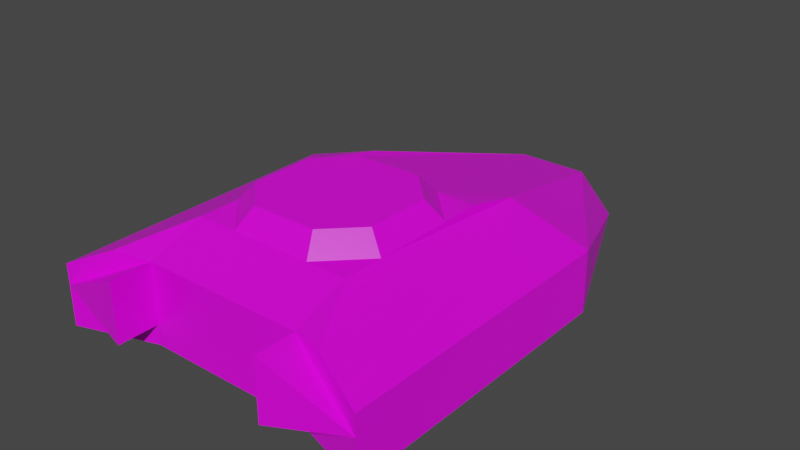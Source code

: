 # Source: Ship.blend  (saved by Blender 2.80.75; exported with 4.5.12 LTS)
import bpy
from mathutils import Matrix  # noqa: F401  (used for matrix-valued properties, if any)

bpy.ops.wm.read_factory_settings(use_empty=True)
scene = bpy.context.scene
scene.name = 'Scene'

# ---- collections
col_shipc = bpy.data.collections.new('ShipC'); scene.collection.children.link(col_shipc)

# ---- images (referenced by path relative to the original .blend; pixels are not part of the script)
import os
ASSET_DIR = os.environ.get("B2B_ASSET_DIR", "")  # directory of the original .blend (textures are referenced by path, not embedded)
HERE = os.path.dirname(os.path.abspath(__file__))  # packed textures are extracted next to this script under _unpacked/

def load_image(name, relpath, width, height, colorspace="sRGB"):
    """Load a texture the original file referenced (path relative to the .blend, or extracted next to this script)."""
    p = next((c for c in (os.path.join(HERE, relpath), os.path.join(ASSET_DIR, relpath)) if relpath and os.path.exists(c)), "")
    if p:
        img = bpy.data.images.load(p, check_existing=True)
        img.name = name
    else:  # same state as the original file: an image datablock whose file is absent (Cycles renders it pink)
        img = bpy.data.images.new(name, width, height)
        img.source = "FILE"
        img.filepath = "//" + (relpath or name)
    img.colorspace_settings.name = colorspace
    return img
img_ship_png = load_image('Ship.png', 'Ship.png', 1024, 1024, 'sRGB')

# ---- materials (node trees are filled in below, after node groups)
mat_material = bpy.data.materials.new('Material')
mat_material.alpha_threshold = 0.0
mat_material.use_transparent_shadow = False
mat_material.line_color = (0.0, 0.0, 0.0, 1.0)

# ---- material node trees
mat_material.use_nodes = True; mat_material.node_tree.nodes.clear()
_N = mat_material.node_tree.nodes; _L = mat_material.node_tree.links
n0 = _N.new('ShaderNodeOutputMaterial'); n0.name = 'Material Output'; n0.location = (300, 300)
n1 = _N.new('ShaderNodeTexImage'); n1.name = 'Image Texture'; n1.location = (-304, 202)
n1.image = img_ship_png
n2 = _N.new('ShaderNodeBsdfPrincipled'); n2.name = 'Principled BSDF'; n2.location = (10, 300)
n2.distribution = 'GGX'
n2.subsurface_method = 'BURLEY'
n2.inputs[2].default_value = 0.4
n2.inputs[3].default_value = 1.45
n2.inputs[27].default_value = (0.0, 0.0, 0.0, 1.0)
n2.inputs[28].default_value = 1.0
_L.new(n2.outputs[0], n0.inputs[0])
_L.new(n1.outputs[0], n2.inputs[0])
n0.is_active_output = True

# ---- world
world_world = bpy.data.worlds.new('World'); scene.world = world_world
world_world.use_nodes = True; world_world.node_tree.nodes.clear()
_N = world_world.node_tree.nodes; _L = world_world.node_tree.links
n0 = _N.new('ShaderNodeOutputWorld'); n0.name = 'World Output'; n0.location = (300, 300)
n1 = _N.new('ShaderNodeBackground'); n1.name = 'Background'; n1.location = (10, 300)
n1.inputs[0].default_value = (0.05088, 0.05088, 0.05088, 1.0)
_L.new(n1.outputs[0], n0.inputs[0])
n0.is_active_output = True
world_world.color = (0.05088, 0.05088, 0.05088)
world_world.use_sun_shadow = False
world_world.sun_shadow_jitter_overblur = 0.0

# ---- meshes
me_cube = bpy.data.meshes.new('Cube')
me_cube.from_pydata([(1.0, 0.8398, 0.1651), (1.0, 0.8398, -0.8237), (1.0, -1.0, 0.1651), (1.0, -1.0, -0.8237), (-1.0, 0.8398, 0.1651), (-1.0, 0.8398, -0.8237), (-1.0, -1.0, 0.1651), (-1.0, -1.0, -0.8237), (0.4472, 2.071, -0.9585), (-0.4472, 2.071, -0.9585), (-0.5, -0.84, -0.8057), (0.5, -0.84, -0.8057), (-0.5, 0.8398, 0.5849), (0.5, 0.8398, 0.5849), (-0.2236, 2.071, -0.3473), (0.2236, 2.071, -0.3473), (0.5, 0.5, 0.7943), (-0.5, 0.5, 0.7943), (0.5, -0.5, 0.7943), (-0.5, -0.5, 0.7943), (-0.5, 0.25, 0.7943), (-0.5, -0.25, 0.7943), (0.5, 0.25, 0.7943), (0.5, -0.25, 0.7943), (0.25, 0.5, 0.7943), (-0.25, 0.5, 0.7943), (0.25, -0.5, 0.7943), (-0.25, -0.5, 0.7943), (-0.4, 0.2, 1.1), (-0.4, -0.2, 1.1), (0.4, 0.2, 1.1), (0.4, -0.2, 1.1), (0.2, 0.4, 1.1), (-0.2, 0.4, 1.1), (0.2, -0.4, 1.1), (-0.2, -0.4, 1.1), (-1.0, -1.0, -0.1635), (1.0, -1.0, -0.1635), (0.5, -0.84, 0.4743), (0.5, -0.84, -0.4857), (-0.5, -0.84, 0.4743), (-0.5, -0.84, -0.4857), (0.5, -0.5, 0.7943), (0.5, -0.84, 0.4743), (0.7107, -0.9074, 0.5292), (-0.5, -0.84, 0.4743), (-0.5, -0.5, 0.7943), (-0.7107, -0.9074, 0.5292), (0.5, -1.09, -0.4857), (-0.5, -1.09, -0.4857), (0.5, -1.09, 0.4743), (-0.5, -1.09, 0.4743)], [], [(40, 45, 47, 6, 36), (7, 36, 6, 4, 5), (1, 0, 2, 37, 3), (12, 4, 6, 47, 46, 19, 21, 20, 17), (11, 43, 45, 10), (14, 15, 8, 9), (5, 4, 9), (4, 12, 14), (9, 4, 14), (15, 13, 0), (8, 0, 1), (15, 0, 8), (37, 2, 44, 43, 38), (22, 16, 24), (18, 23, 26), (19, 27, 21), (17, 20, 25), (25, 20, 28, 33), (29, 35, 34, 31, 30, 32, 33, 28), (26, 23, 31, 34), (24, 25, 33, 32), (23, 22, 30, 31), (20, 21, 29, 28), (21, 27, 35, 29), (22, 24, 32, 30), (42, 43, 44), (45, 46, 47), (0, 13, 16, 22, 23, 18, 42, 44, 2), (12, 17, 25, 24, 16, 13, 15, 14), (49, 36, 41), (51, 40, 36), (51, 36, 49), (51, 49, 41, 40), (37, 38, 50), (48, 39, 37), (50, 48, 37), (38, 39, 48, 50), (27, 26, 34, 35), (11, 10, 7, 5, 9, 8, 1, 3), (10, 41, 36, 7), (11, 3, 37, 39), (46, 45, 27), (43, 42, 26), (27, 45, 43, 26)])
_uv = me_cube.uv_layers.new(name='UVMap')
_uv.uv.foreach_set('vector', [0.5284, 0.5875, 0.5301, 0.5878, 0.5558, 0.5806, 0.5656, 0.526, 0.5465, 0.4926, 0.07965, 0.000143, 0.1559, 0.01338, 0.1939, 0.01996, 0.1571, 0.2326, 0.04277, 0.2128, 0.04277, 0.6243, 0.1571, 0.6045, 0.1939, 0.8171, 0.1559, 0.8237, 0.07965, 0.8369, 0.253, 0.3599, 0.2272, 0.2878, 0.4268, 0.2059, 0.4375, 0.2605, 0.4083, 0.3154, 0.4085, 0.3158, 0.3812, 0.3265, 0.3269, 0.3487, 0.2998, 0.3599, 0.7949, 0.05883, 0.9451, 0.05883, 0.9451, 0.1761, 0.7949, 0.1761, 0.07183, 0.3923, 0.07183, 0.4448, 0.0001431, 0.471, 0.000143, 0.3661, 0.04277, 0.2128, 0.1571, 0.2326, 0.000143, 0.3661, 0.2213, 0.2902, 0.253, 0.3599, 0.07183, 0.3923, 0.000143, 0.3661, 0.1571, 0.2326, 0.07183, 0.3923, 0.07183, 0.4448, 0.253, 0.4772, 0.2213, 0.5469, 0.0001431, 0.471, 0.1571, 0.6045, 0.04277, 0.6243, 0.07183, 0.4448, 0.1571, 0.6045, 0.0001431, 0.471, 0.6598, 0.4999, 0.6788, 0.4665, 0.669, 0.4119, 0.6434, 0.4047, 0.6417, 0.4049, 0.6139, 0.3671, 0.6139, 0.3964, 0.5846, 0.3964, 0.6139, 0.2431, 0.6139, 0.2724, 0.5846, 0.2431, 0.4605, 0.2431, 0.4899, 0.2431, 0.4605, 0.2724, 0.4605, 0.3964, 0.4605, 0.3671, 0.4899, 0.3964, 0.4899, 0.3964, 0.4605, 0.3671, 0.4903, 0.3432, 0.5138, 0.3667, 0.4903, 0.2963, 0.5138, 0.2728, 0.5607, 0.2728, 0.5841, 0.2963, 0.5841, 0.3432, 0.5607, 0.3667, 0.5138, 0.3667, 0.4903, 0.3432, 0.5846, 0.2431, 0.6139, 0.2724, 0.5841, 0.2963, 0.5607, 0.2728, 0.5665, 0.4044, 0.5079, 0.4044, 0.5138, 0.3667, 0.5607, 0.3667, 0.6218, 0.2904, 0.6218, 0.3491, 0.5841, 0.3432, 0.5841, 0.2963, 0.4526, 0.3491, 0.4526, 0.2904, 0.4903, 0.2963, 0.4903, 0.3432, 0.4605, 0.2724, 0.4899, 0.2431, 0.5138, 0.2728, 0.4903, 0.2963, 0.6139, 0.3671, 0.5846, 0.3964, 0.5607, 0.3667, 0.5841, 0.3432, 0.4083, 0.5217, 0.4523, 0.5543, 0.4375, 0.5766, 0.4523, 0.2827, 0.4083, 0.3154, 0.4375, 0.2605, 0.2272, 0.5493, 0.253, 0.4772, 0.2998, 0.4772, 0.3269, 0.4883, 0.3812, 0.5106, 0.4085, 0.5212, 0.4083, 0.5217, 0.4375, 0.5766, 0.4268, 0.6312, 0.253, 0.3599, 0.2998, 0.3599, 0.2998, 0.3892, 0.2998, 0.4478, 0.2998, 0.4772, 0.253, 0.4772, 0.07183, 0.4448, 0.07183, 0.3923, 0.4814, 0.4661, 0.5465, 0.4926, 0.4963, 0.4409, 0.5013, 0.5766, 0.5284, 0.5875, 0.5465, 0.4926, 0.5013, 0.5766, 0.5465, 0.4926, 0.4814, 0.4661, 0.5013, 0.5766, 0.4814, 0.4661, 0.4526, 0.4713, 0.4725, 0.5818, 0.6598, 0.4999, 0.6417, 0.4049, 0.6146, 0.4159, 0.5946, 0.5264, 0.6096, 0.5515, 0.6598, 0.4999, 0.6146, 0.4159, 0.5946, 0.5264, 0.6598, 0.4999, 0.5858, 0.4107, 0.5658, 0.5212, 0.5946, 0.5264, 0.6146, 0.4159, 0.5079, 0.2351, 0.5665, 0.2351, 0.5607, 0.2728, 0.5138, 0.2728, 0.7949, 0.05883, 0.7949, 0.1761, 0.8137, 0.2348, 0.5979, 0.2348, 0.4526, 0.1699, 0.4526, 0.06503, 0.5979, 0.0001847, 0.8137, 0.000143, 0.5055, 0.4047, 0.4963, 0.4409, 0.5465, 0.4926, 0.5656, 0.4177, 0.6188, 0.5878, 0.6788, 0.5747, 0.6598, 0.4999, 0.6096, 0.5515, 0.9999, 0.1761, 0.9451, 0.1761, 0.9999, 0.1468, 0.9451, 0.05883, 0.9999, 0.05883, 0.9999, 0.08816, 0.9999, 0.1468, 0.9451, 0.1761, 0.9451, 0.05883, 0.9999, 0.08816])
_ca = me_cube.color_attributes.new('Col', 'BYTE_COLOR', 'CORNER')
_ca.data.foreach_set('color', [1.0, 1.0, 1.0, 1.0, 1.0, 1.0, 1.0, 1.0, 1.0, 1.0, 1.0, 1.0, 1.0, 1.0, 1.0, 1.0, 1.0, 1.0, 1.0, 1.0, 1.0, 1.0, 1.0, 1.0, 1.0, 1.0, 1.0, 1.0, 1.0, 1.0, 1.0, 1.0, 1.0, 1.0, 1.0, 1.0, 1.0, 1.0, 1.0, 1.0, 1.0, 1.0, 1.0, 1.0, 1.0, 1.0, 1.0, 1.0, 1.0, 1.0, 1.0, 1.0, 1.0, 1.0, 1.0, 1.0, 1.0, 1.0, 1.0, 1.0, 1.0, 1.0, 1.0, 1.0, 1.0, 1.0, 1.0, 1.0, 1.0, 1.0, 1.0, 1.0, 1.0, 1.0, 1.0, 1.0, 1.0, 1.0, 1.0, 1.0, 1.0, 1.0, 1.0, 1.0, 1.0, 1.0, 1.0, 1.0, 1.0, 1.0, 1.0, 1.0, 1.0, 1.0, 1.0, 1.0, 1.0, 1.0, 1.0, 1.0, 1.0, 1.0, 1.0, 1.0, 1.0, 1.0, 1.0, 1.0, 1.0, 1.0, 1.0, 1.0, 1.0, 1.0, 1.0, 1.0, 1.0, 1.0, 1.0, 1.0, 1.0, 1.0, 1.0, 1.0, 1.0, 1.0, 1.0, 1.0, 1.0, 1.0, 1.0, 1.0, 1.0, 1.0, 1.0, 1.0, 1.0, 1.0, 1.0, 1.0, 1.0, 1.0, 1.0, 1.0, 1.0, 1.0, 1.0, 1.0, 1.0, 1.0, 1.0, 1.0, 1.0, 1.0, 1.0, 1.0, 1.0, 1.0, 1.0, 1.0, 1.0, 1.0, 1.0, 1.0, 1.0, 1.0, 1.0, 1.0, 1.0, 1.0, 1.0, 1.0, 1.0, 1.0, 1.0, 1.0, 1.0, 1.0, 1.0, 1.0, 1.0, 1.0, 1.0, 1.0, 1.0, 1.0, 1.0, 1.0, 1.0, 1.0, 1.0, 1.0, 1.0, 1.0, 1.0, 1.0, 1.0, 1.0, 1.0, 1.0, 1.0, 1.0, 1.0, 1.0, 1.0, 1.0, 1.0, 1.0, 1.0, 1.0, 1.0, 1.0, 1.0, 1.0, 1.0, 1.0, 1.0, 1.0, 1.0, 1.0, 1.0, 1.0, 1.0, 1.0, 1.0, 1.0, 1.0, 1.0, 1.0, 1.0, 1.0, 1.0, 1.0, 1.0, 1.0, 1.0, 1.0, 1.0, 1.0, 1.0, 1.0, 1.0, 1.0, 1.0, 1.0, 1.0, 1.0, 1.0, 1.0, 1.0, 1.0, 1.0, 1.0, 1.0, 1.0, 1.0, 1.0, 1.0, 1.0, 1.0, 1.0, 1.0, 1.0, 1.0, 1.0, 1.0, 1.0, 1.0, 1.0, 1.0, 1.0, 1.0, 1.0, 1.0, 1.0, 1.0, 1.0, 1.0, 1.0, 1.0, 1.0, 1.0, 1.0, 1.0, 1.0, 1.0, 1.0, 1.0, 1.0, 1.0, 1.0, 1.0, 1.0, 1.0, 1.0, 1.0, 1.0, 1.0, 1.0, 1.0, 1.0, 1.0, 1.0, 1.0, 1.0, 1.0, 1.0, 1.0, 1.0, 1.0, 1.0, 1.0, 1.0, 1.0, 1.0, 1.0, 1.0, 1.0, 1.0, 1.0, 1.0, 1.0, 1.0, 1.0, 1.0, 1.0, 1.0, 1.0, 1.0, 1.0, 1.0, 1.0, 1.0, 1.0, 1.0, 1.0, 1.0, 1.0, 1.0, 1.0, 1.0, 1.0, 1.0, 1.0, 1.0, 1.0, 1.0, 1.0, 1.0, 1.0, 1.0, 1.0, 1.0, 1.0, 1.0, 1.0, 1.0, 1.0, 1.0, 1.0, 1.0, 1.0, 1.0, 1.0, 1.0, 1.0, 1.0, 1.0, 1.0, 1.0, 1.0, 1.0, 1.0, 1.0, 1.0, 1.0, 1.0, 1.0, 1.0, 1.0, 1.0, 1.0, 1.0, 1.0, 1.0, 1.0, 1.0, 1.0, 1.0, 1.0, 1.0, 1.0, 1.0, 1.0, 1.0, 1.0, 1.0, 1.0, 1.0, 1.0, 1.0, 1.0, 1.0, 1.0, 1.0, 1.0, 1.0, 1.0, 1.0, 1.0, 1.0, 1.0, 1.0, 1.0, 1.0, 1.0, 1.0, 1.0, 1.0, 1.0, 1.0, 1.0, 1.0, 1.0, 1.0, 1.0, 1.0, 1.0, 1.0, 1.0, 1.0, 1.0, 1.0, 1.0, 1.0, 1.0, 1.0, 1.0, 1.0, 1.0, 1.0, 1.0, 1.0, 1.0, 1.0, 1.0, 1.0, 1.0, 1.0, 1.0, 1.0, 1.0, 1.0, 1.0, 1.0, 1.0, 1.0, 1.0, 1.0, 1.0, 1.0, 1.0, 1.0, 1.0, 1.0, 1.0, 1.0, 1.0, 1.0, 1.0, 1.0, 1.0, 1.0, 1.0, 1.0, 1.0, 1.0, 1.0, 1.0, 1.0, 1.0, 1.0, 1.0, 1.0, 1.0, 1.0, 1.0, 1.0, 1.0, 1.0, 1.0, 1.0, 1.0, 1.0, 1.0, 1.0, 1.0, 1.0, 1.0, 1.0, 1.0, 1.0, 1.0, 1.0, 1.0, 1.0, 1.0, 1.0, 1.0, 1.0, 1.0, 1.0, 1.0, 1.0, 1.0, 1.0, 1.0, 1.0, 1.0, 1.0, 1.0, 1.0, 1.0, 1.0, 1.0, 1.0, 1.0, 1.0, 1.0, 1.0, 1.0, 1.0, 1.0, 1.0, 1.0, 1.0, 1.0, 1.0, 1.0, 1.0, 1.0, 1.0, 1.0, 1.0, 1.0, 1.0, 1.0, 1.0, 1.0, 1.0, 1.0, 1.0, 1.0, 1.0, 1.0, 1.0, 1.0, 1.0, 1.0, 1.0, 1.0, 1.0, 1.0, 1.0, 1.0, 1.0, 1.0, 1.0, 1.0, 1.0, 1.0, 1.0, 1.0, 1.0, 1.0, 1.0, 1.0, 1.0, 1.0, 1.0, 1.0, 1.0, 1.0, 1.0, 1.0, 1.0, 1.0, 1.0, 1.0, 1.0, 1.0, 1.0, 1.0, 1.0, 1.0, 1.0, 1.0, 1.0, 1.0, 1.0, 1.0, 1.0, 1.0, 1.0, 1.0, 1.0, 1.0, 1.0, 1.0, 1.0, 1.0, 1.0, 1.0, 1.0, 1.0, 1.0, 1.0, 1.0, 1.0, 1.0, 1.0, 1.0, 1.0, 1.0, 1.0, 1.0, 1.0, 1.0, 1.0, 1.0, 1.0, 1.0, 1.0, 1.0, 1.0, 1.0, 1.0, 1.0, 1.0, 1.0, 1.0, 1.0, 1.0, 1.0, 1.0, 1.0, 1.0, 1.0, 1.0, 1.0, 1.0, 1.0, 1.0, 1.0, 1.0, 1.0, 1.0, 1.0, 1.0, 1.0, 1.0, 1.0, 1.0, 1.0, 1.0, 1.0, 1.0, 1.0, 1.0, 1.0, 1.0, 1.0, 1.0, 1.0, 1.0, 1.0, 1.0, 1.0, 1.0, 1.0, 1.0, 1.0, 1.0, 1.0, 1.0, 1.0, 1.0, 1.0, 1.0, 1.0, 1.0, 1.0, 1.0, 1.0, 1.0, 1.0, 1.0, 1.0, 1.0, 1.0, 1.0, 1.0, 1.0, 1.0, 1.0, 1.0, 1.0, 1.0, 1.0, 1.0, 1.0, 1.0, 1.0, 1.0, 1.0, 1.0, 1.0, 1.0, 1.0, 1.0, 1.0, 1.0, 1.0, 1.0, 1.0, 1.0, 1.0, 1.0])
me_cube.materials.append(mat_material)
me_cube.use_remesh_preserve_volume = False
me_cube.use_remesh_preserve_attributes = False
me_cube.use_mirror_vertex_groups = False
me_cube.update()

# ---- objects
ob_ship = bpy.data.objects.new('Ship', me_cube)

# ---- transforms, parenting, visibility, modifiers, constraints
ob_ship.location = (0.0, 0.0, 0.0)
ob_ship.scale = (1.0, 1.0, 0.382)
ob_ship.lock_rotations_4d = False
ob_ship.empty_display_type = 'ARROWS'
ob_ship.lineart.crease_threshold = 0.0

# ---- collection membership
col_shipc.objects.link(ob_ship)

# ---- scene / render settings (as saved in the file)
scene.frame_start = 1; scene.frame_end = 250; scene.frame_set(0)
scene.render.engine = 'BLENDER_EEVEE_NEXT'
scene.cycles.use_denoising = False
scene.cycles.samples = 128
scene.cycles.sampling_pattern = 'TABULATED_SOBOL'
scene.cycles.use_adaptive_sampling = False
scene.cycles.use_light_tree = False
scene.view_settings.view_transform = 'Filmic'
bpy.context.view_layer.update()

# ---- added for rendering (the .blend has no active camera and no usable light): camera, sun
cam_auto = bpy.data.cameras.new('AutoCamera')
cam_auto.lens = 50.0
cam_auto.sensor_width = 36.0
cam_auto.clip_end = 1000.0
ob_auto_camera = bpy.data.objects.new('AutoCamera', cam_auto)
scene.collection.objects.link(ob_auto_camera)
ob_auto_camera.location = (3.53676, -3.75344, 2.85641)
ob_auto_camera.rotation_euler = (1.09748, -7.21219e-08, 0.694738)
scene.camera = ob_auto_camera
light_auto_sun = bpy.data.lights.new('AutoSun', 'SUN')
light_auto_sun.energy = 3.0
light_auto_sun.angle = 0.0523599
ob_auto_sun = bpy.data.objects.new('AutoSun', light_auto_sun)
scene.collection.objects.link(ob_auto_sun)
ob_auto_sun.rotation_euler = (0.872665, 0.174533, 0.523599)
bpy.context.view_layer.update()
